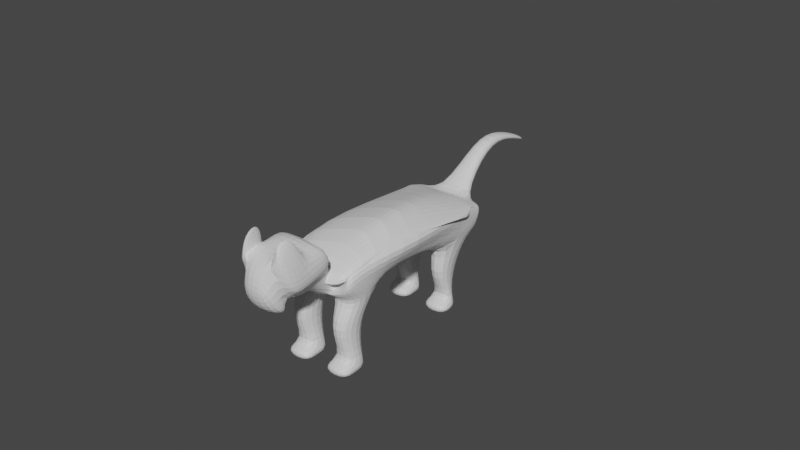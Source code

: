 # Source: shitcat.blend  (saved by Blender 3.4.6; exported with 4.5.12 LTS)
import bpy
from mathutils import Matrix  # noqa: F401  (used for matrix-valued properties, if any)

bpy.ops.wm.read_factory_settings(use_empty=True)
scene = bpy.context.scene
scene.name = 'Scene'

# ---- collections
col_collection = bpy.data.collections.new('Collection'); scene.collection.children.link(col_collection)

# ---- materials (node trees are filled in below, after node groups)
mat_material_007 = bpy.data.materials.new('Material.007')
mat_material_007.alpha_threshold = 0.0
mat_material_007.use_transparent_shadow = False
mat_material_007.roughness = 0.5
mat_material_007.line_color = (0.0, 0.0, 0.0, 1.0)

# ---- material node trees
mat_material_007.use_nodes = True; mat_material_007.node_tree.nodes.clear()
_N = mat_material_007.node_tree.nodes; _L = mat_material_007.node_tree.links
n0 = _N.new('ShaderNodeOutputMaterial'); n0.name = 'Material Output'; n0.location = (300, 300)
n1 = _N.new('ShaderNodeBsdfPrincipled'); n1.name = 'Principled BSDF'; n1.location = (10, 300)
n1.distribution = 'GGX'
n1.subsurface_method = 'RANDOM_WALK_SKIN'
n1.inputs[3].default_value = 1.45
n1.inputs[27].default_value = (0.0, 0.0, 0.0, 1.0)
n1.inputs[28].default_value = 1.0
_L.new(n1.outputs[0], n0.inputs[0])
n0.is_active_output = True

# ---- world
world_world = bpy.data.worlds.new('World'); scene.world = world_world
world_world.use_nodes = True; world_world.node_tree.nodes.clear()
_N = world_world.node_tree.nodes; _L = world_world.node_tree.links
n0 = _N.new('ShaderNodeOutputWorld'); n0.name = 'World Output'; n0.location = (300, 300)
n1 = _N.new('ShaderNodeBackground'); n1.name = 'Background'; n1.location = (10, 300)
n1.inputs[0].default_value = (0.05088, 0.05088, 0.05088, 1.0)
_L.new(n1.outputs[0], n0.inputs[0])
n0.is_active_output = True
world_world.color = (0.05088, 0.05088, 0.05088)
world_world.use_sun_shadow = False
world_world.sun_shadow_jitter_overblur = 0.0

# ---- meshes
me_cube_007 = bpy.data.meshes.new('Cube.007')
me_cube_007.from_pydata([(1.0, 4.821, 1.305), (1.832, 3.622, -0.6788), (1.0, 2.837, 1.359), (1.832, 1.638, -0.625), (-1.0, 4.821, 1.305), (-1.652, 3.622, -0.6788), (-1.0, 2.837, 1.359), (-1.652, 1.638, -0.625), (1.0, 7.121, 2.057), (-1.0, 7.121, 2.057), (1.0, 9.104, 2.003), (-1.0, 9.104, 2.003), (-1.0, 0.8546, -1.035), (-1.0, -1.436, -0.8144), (0.7965, -0.4517, -0.7185), (1.0, -1.436, -0.8144), (4.994, 1.638, -0.625), (4.994, 2.508, -0.8372), (4.994, -1.129, -0.9811), (4.79, -0.4517, -0.7185), (-5.004, 2.469, -0.8428), (-5.004, 1.638, -0.625), (-5.004, -0.1813, -0.784), (-5.004, -1.129, -0.9811), (1.0, 4.95, -1.482), (-0.9997, 4.95, -1.482), (1.0, -0.9358, -2.23), (-0.9997, -0.9358, -2.23), (4.994, -0.9358, -2.23), (3.966, 4.682, -1.409), (-4.1, 4.687, -1.409), (-5.004, -0.9358, -2.23), (0.7965, -14.72, -2.909), (-1.0, -13.41, -3.225), (7.954, -10.99, -2.338), (-5.004, -14.45, -2.974), (1.0, -10.24, -4.511), (-0.9997, -10.24, -4.511), (4.994, -12.06, -3.54), (-5.004, -12.06, -3.54), (2.167, -16.95, -4.371), (-1.865, -16.95, -4.371), (4.994, -20.25, -4.906), (-5.004, -20.25, -4.906), (1.032, -15.68, -5.159), (-0.9664, -15.75, -5.151), (5.023, -15.52, -5.175), (-4.968, -15.91, -5.136), (-1.0, 0.5425, -1.551), (-1.0, -1.441, -1.497), (1.0, 0.5425, -1.551), (1.0, -1.441, -1.497), (8.158, -2.403, -1.194), (4.994, 0.5425, -1.551), (-5.004, 0.5425, -1.551), (-5.004, -1.441, -1.497), (1.602, -16.35, -2.545), (3.602, -16.35, -2.545), (4.994, -17.02, -3.364), (-5.004, -17.02, -3.364), (-1.0, -16.08, -3.467), (1.0, -16.08, -3.467), (4.994, -16.08, -3.467), (-5.004, -16.08, -3.467), (-1.0, -21.56, -5.192), (1.0, -21.25, -4.995), (4.994, -21.25, -4.995), (-5.004, -21.56, -5.192), (-1.0, -19.49, -5.471), (1.0, -19.18, -5.274), (4.994, -19.18, -5.274), (-5.004, -19.49, -5.471), (1.0, 12.91, 2.439), (-1.0, 12.91, 2.439), (1.0, 14.9, 2.386), (-1.0, 14.9, 2.386), (-1.326, 0.2545, -0.803), (1.416, 0.2545, -0.803), (4.994, 0.2545, -0.803), (4.994, 1.681, -0.9361), (-5.004, 1.662, -0.9388), (-5.004, 0.2545, -0.803), (-0.9997, 4.456, -1.423), (1.0, 4.456, -1.423), (4.48, 3.855, -1.508), (-4.552, 3.835, -1.511), (-1.71, 5.718, -2.522), (-1.71, 0.3305, -3.33), (1.691, 0.3305, -3.33), (4.384, 0.3305, -3.33), (-4.019, 5.142, -2.604), (-4.471, 0.3305, -3.33), (1.691, 5.718, -2.522), (3.87, 5.162, -2.602), (-1.71, 7.559, -3.41), (-1.71, 6.402, -3.65), (1.691, 6.402, -3.65), (4.384, 6.402, -3.65), (-4.019, 7.086, -3.517), (-4.471, 6.402, -3.65), (1.691, 7.559, -3.41), (3.87, 7.102, -3.514), (-0.999, 8.954, -3.72), (-0.999, 7.796, -3.96), (1.001, 7.796, -3.96), (4.995, 7.796, -3.96), (-4.551, 8.48, -3.828), (-5.003, 7.796, -3.96), (1.001, 8.954, -3.72), (4.481, 8.496, -3.824), (1.001, 4.229, -4.088), (4.995, 4.229, -4.088), (-0.9991, 4.229, -4.088), (-5.003, 4.229, -4.088), (1.001, 5.624, -4.398), (4.995, 5.624, -4.398), (-0.999, 5.624, -4.398), (-5.003, 5.624, -4.398), (-5.004, -12.46, -4.223), (-0.9997, -12.97, -4.663), (1.0, -12.97, -4.663), (0.7965, -19.85, -4.171), (4.79, -19.85, -4.171), (4.994, -12.46, -4.223), (-5.004, -19.58, -4.236), (-1.0, -18.55, -4.487), (-1.794, -11.24, -5.509), (-1.857, -15.7, -6.192), (1.544, -15.68, -6.193), (4.237, -15.64, -6.194), (-4.618, -15.75, -6.191), (1.606, -11.31, -5.506), (-4.554, -11.12, -5.514), (4.297, -11.44, -5.501), (-1.68, -7.813, -6.363), (-1.698, -9.744, -6.734), (1.701, -9.801, -6.727), (4.393, -9.913, -6.714), (-4.458, -9.632, -6.748), (1.72, -7.869, -6.356), (-4.439, -7.7, -6.376), (4.412, -7.981, -6.342), (-0.9261, -6.49, -6.672), (-0.9448, -8.422, -7.043), (1.054, -8.478, -7.036), (5.047, -8.591, -7.023), (-4.948, -8.309, -7.057), (1.073, -6.546, -6.665), (-4.929, -6.377, -6.685), (5.065, -6.659, -6.651), (0.9928, -11.73, -7.099), (4.985, -11.85, -7.086), (-1.006, -11.68, -7.106), (-5.009, -11.57, -7.12), (1.036, -10.41, -7.408), (5.028, -10.52, -7.395), (-0.9634, -10.36, -7.415), (-4.966, -10.24, -7.429), (-4.552, 3.556, -1.129), (-1.326, 5.166, -1.007), (4.994, 1.74, -1.35), (4.48, 3.595, -1.123), (1.416, 5.166, -1.007), (-5.004, 0.7044, -1.099), (4.994, -12.06, -3.649), (-5.004, -13.3, -3.247), (-1.864, -14.56, -5.126), (2.168, -17.63, -5.463), (4.994, -18.94, -5.145), (-5.004, -18.94, -5.145), (-4.778, 2.749, -1.225), (4.737, 2.768, -1.222), (-5.004, -18.27, -4.475), (4.994, -17.24, -4.726), (2.575, -21.2, -4.551), (-2.273, -21.15, -4.553), (2.168, -18.32, -5.49), (-1.864, -18.32, -5.49), (2.575, -25.83, -5.906), (-2.273, -25.77, -5.908), (2.168, -24.25, -5.978), (-1.864, -24.25, -5.978), (2.167, -26.86, -4.053), (-1.865, -26.86, -4.053), (2.167, -31.49, -5.408), (-1.865, -31.49, -5.408), (3.827, -21.95, -4.519), (3.827, -26.57, -5.875), (3.827, -24.3, -4.16), (3.827, -28.92, -5.515), (-3.557, -26.57, -5.875), (-3.557, -21.95, -4.519), (-3.557, -28.92, -5.515), (-3.557, -24.3, -4.16), (2.572, -27.05, -6.532), (-2.276, -26.99, -6.534), (2.165, -29.91, -6.15), (-1.867, -29.91, -6.15), (2.588, -24.38, -6.033), (-2.26, -24.32, -6.036), (2.585, -24.2, -6.336), (-2.263, -24.14, -6.339), (2.168, -21.27, -5.43), (-1.864, -23.45, -5.38), (2.575, -23.51, -5.228), (-2.273, -23.46, -5.231), (2.167, -29.17, -4.73), (-1.865, -29.17, -4.73), (3.827, -24.26, -5.197), (3.827, -26.61, -4.837), (-3.557, -24.26, -5.197), (-3.557, -26.61, -4.837), (-3.557, -28.92, -5.515), (-1.865, -31.49, -5.408), (-1.865, -29.17, -4.73), (-3.557, -26.61, -4.837), (2.202, -32.28, -4.255), (2.202, -33.13, -4.743), (3.111, -29.72, -4.362), (3.111, -32.03, -5.039), (-2.501, -32.03, -5.039), (-1.83, -33.13, -4.743), (-1.83, -32.28, -4.255), (-2.501, -29.72, -4.362)], [], [(4, 6, 9, 11), (3, 2, 6, 7), (7, 6, 4, 5), (76, 7, 21, 81), (1, 0, 2, 3), (5, 4, 0, 1), (11, 9, 73, 75), (2, 0, 10, 8), (0, 4, 11, 10), (6, 2, 8, 9), (13, 23, 59, 56), (14, 19, 53, 50), (31, 27, 37, 39), (77, 76, 13, 15), (79, 78, 18, 19), (77, 15, 18, 78), (1, 3, 16, 17), (19, 14, 32, 34), (81, 80, 22, 23), (158, 159, 25, 30), (7, 5, 20, 21), (12, 14, 50, 48), (82, 83, 26, 27), (83, 24, 29, 84), (31, 85, 90, 91), (162, 161, 29, 24), (14, 12, 33, 32), (171, 160, 28, 84), (170, 158, 30, 85), (159, 162, 24, 25), (122, 121, 40, 42), (119, 120, 44, 45), (45, 47, 130, 127), (163, 31, 39, 165), (12, 22, 35, 33), (26, 28, 38, 36), (160, 19, 34, 164), (27, 26, 36, 37), (168, 167, 44, 46), (167, 166, 45, 44), (166, 169, 47, 45), (173, 122, 42, 168), (123, 46, 129, 133), (125, 124, 43, 41), (121, 125, 41, 40), (172, 118, 47, 169), (48, 50, 51, 49), (51, 50, 53, 52), (48, 49, 55, 54), (23, 22, 54, 55), (52, 18, 58, 62), (51, 52, 62, 61), (22, 12, 48, 54), (19, 18, 52, 53), (58, 57, 65, 66), (60, 61, 69, 68), (63, 60, 68, 71), (49, 51, 61, 60), (23, 55, 63, 59), (15, 13, 56, 57), (18, 15, 57, 58), (55, 49, 60, 63), (64, 67, 71, 68), (66, 65, 69, 70), (65, 64, 68, 69), (59, 63, 71, 67), (61, 62, 70, 69), (56, 59, 67, 64), (57, 56, 64, 65), (62, 58, 66, 70), (74, 75, 73, 72), (9, 8, 72, 73), (10, 11, 75, 74), (8, 10, 74, 72), (163, 170, 85, 31), (161, 171, 84, 29), (25, 82, 85, 30), (83, 84, 93, 92), (25, 24, 83, 82), (21, 20, 80, 81), (3, 77, 78, 16), (17, 16, 78, 79), (3, 7, 76, 77), (13, 76, 81, 23), (88, 92, 100, 96), (90, 86, 94, 98), (28, 26, 88, 89), (26, 83, 92, 88), (27, 31, 91, 87), (85, 82, 86, 90), (84, 28, 89, 93), (82, 27, 87, 86), (95, 99, 113, 112), (103, 95, 112, 116), (91, 90, 98, 99), (86, 87, 95, 94), (92, 93, 101, 100), (93, 89, 97, 101), (87, 91, 99, 95), (89, 88, 96, 97), (102, 103, 107, 106), (104, 108, 109, 105), (98, 94, 102, 106), (96, 100, 108, 104), (99, 98, 106, 107), (94, 95, 103, 102), (100, 101, 109, 108), (101, 97, 105, 109), (111, 110, 114, 115), (112, 113, 117, 116), (97, 96, 110, 111), (107, 103, 116, 117), (104, 105, 115, 114), (96, 104, 114, 110), (99, 107, 117, 113), (105, 97, 111, 115), (165, 39, 118, 172), (32, 33, 125, 121), (33, 35, 124, 125), (36, 38, 123, 120), (164, 34, 122, 173), (39, 37, 119, 118), (37, 36, 120, 119), (34, 32, 121, 122), (126, 127, 135, 134), (127, 130, 138, 135), (44, 120, 131, 128), (118, 119, 126, 132), (46, 44, 128, 129), (120, 123, 133, 131), (47, 118, 132, 130), (119, 45, 127, 126), (138, 140, 148, 146), (139, 141, 149, 147), (132, 126, 134, 140), (133, 129, 137, 141), (128, 131, 139, 136), (129, 128, 136, 137), (131, 133, 141, 139), (130, 132, 140, 138), (148, 142, 143, 146), (147, 149, 145, 144), (143, 135, 152, 156), (134, 135, 143, 142), (140, 134, 142, 148), (141, 137, 145, 149), (136, 139, 147, 144), (145, 137, 151, 155), (152, 153, 157, 156), (151, 150, 154, 155), (144, 145, 155, 154), (135, 138, 153, 152), (136, 144, 154, 150), (146, 143, 156, 157), (138, 146, 157, 153), (137, 136, 150, 151), (38, 164, 173, 123), (35, 165, 172, 124), (17, 79, 171, 161), (22, 80, 170, 163), (124, 172, 169, 43), (123, 173, 168, 46), (41, 43, 169, 166), (167, 40, 174, 176), (42, 40, 167, 168), (28, 160, 164, 38), (22, 163, 165, 35), (5, 1, 162, 159), (80, 20, 158, 170), (79, 19, 160, 171), (1, 17, 161, 162), (20, 5, 159, 158), (203, 202, 180, 181), (166, 167, 176, 177), (41, 166, 177, 175), (40, 41, 175, 174), (178, 179, 181, 180), (202, 204, 178, 180), (205, 203, 181, 179), (204, 174, 186, 208), (206, 207, 185, 184), (178, 184, 196, 194), (183, 175, 191, 193), (174, 175, 183, 182), (208, 186, 188, 209), (184, 178, 187, 189), (174, 182, 188, 186), (212, 213, 221, 220), (210, 190, 192, 211), (207, 183, 193, 211), (205, 179, 190, 210), (179, 185, 192, 190), (195, 194, 196, 197), (178, 194, 200, 198), (184, 185, 197, 196), (185, 179, 195, 197), (199, 198, 200, 201), (179, 178, 198, 199), (195, 179, 199, 201), (194, 195, 201, 200), (175, 205, 210, 191), (207, 211, 215, 214), (191, 210, 211, 193), (182, 206, 209, 188), (187, 208, 209, 189), (182, 183, 207, 206), (178, 204, 208, 187), (175, 177, 203, 205), (176, 174, 204, 202), (177, 176, 202, 203), (215, 212, 220, 223), (211, 192, 212, 215), (185, 207, 214, 213), (192, 185, 213, 212), (216, 217, 219, 218), (221, 222, 223, 220), (184, 189, 219, 217), (214, 215, 223, 222), (213, 214, 222, 221), (206, 184, 217, 216), (189, 209, 218, 219), (209, 206, 216, 218)])
_uv = me_cube_007.uv_layers.new(name='UVMap')
_uv.uv.foreach_set('vector', [0.625, 0.25, 0.625, 0.0, 0.625, 0.0, 0.625, 0.25, 0.375, 0.75, 0.625, 0.75, 0.625, 1.0, 0.375, 1.0, 0.375, 0.0, 0.625, 0.0, 0.625, 0.25, 0.375, 0.25, 0.375, 1.0, 0.375, 1.0, 0.375, 1.0, 0.375, 1.0, 0.375, 0.5, 0.625, 0.5, 0.625, 0.75, 0.375, 0.75, 0.375, 0.25, 0.625, 0.25, 0.625, 0.5, 0.375, 0.5, 0.625, 0.25, 0.625, 0.0, 0.625, 0.0, 0.625, 0.25, 0.625, 0.75, 0.625, 0.5, 0.625, 0.5, 0.625, 0.75, 0.625, 0.5, 0.625, 0.25, 0.625, 0.25, 0.625, 0.5, 0.625, 1.0, 0.625, 0.75, 0.625, 0.75, 0.625, 1.0, 0.375, 1.0, 0.375, 1.0, 0.375, 1.0, 0.375, 1.0, 0.375, 0.5, 0.375, 0.5, 0.375, 0.5, 0.375, 0.5, 0.375, 0.25, 0.375, 0.25, 0.375, 0.25, 0.375, 0.25, 0.375, 0.75, 0.375, 1.0, 0.375, 1.0, 0.375, 0.75, 0.375, 0.5, 0.375, 0.75, 0.375, 0.75, 0.375, 0.5, 0.375, 0.75, 0.375, 0.75, 0.375, 0.75, 0.375, 0.75, 0.375, 0.5, 0.375, 0.75, 0.375, 0.75, 0.375, 0.5, 0.375, 0.5, 0.375, 0.5, 0.375, 0.5, 0.375, 0.5, 0.375, 0.0, 0.375, 0.25, 0.375, 0.25, 0.375, 0.0, 0.375, 0.25, 0.375, 0.25, 0.375, 0.25, 0.375, 0.25, 0.375, 0.0, 0.375, 0.25, 0.375, 0.25, 0.375, 0.0, 0.125, 0.5, 0.375, 0.5, 0.375, 0.5, 0.125, 0.5, 0.375, 0.25, 0.375, 0.5, 0.375, 0.5, 0.375, 0.25, 0.375, 0.5, 0.375, 0.5, 0.375, 0.5, 0.375, 0.5, 0.375, 0.25, 0.375, 0.25, 0.375, 0.25, 0.375, 0.25, 0.375, 0.5, 0.375, 0.5, 0.375, 0.5, 0.375, 0.5, 0.375, 0.5, 0.125, 0.5, 0.125, 0.5, 0.375, 0.5, 0.375, 0.5, 0.375, 0.5, 0.375, 0.5, 0.375, 0.5, 0.375, 0.25, 0.375, 0.25, 0.375, 0.25, 0.375, 0.25, 0.375, 0.25, 0.375, 0.5, 0.375, 0.5, 0.375, 0.25, 0.375, 0.5, 0.375, 0.5, 0.375, 0.5, 0.375, 0.5, 0.375, 0.25, 0.375, 0.5, 0.375, 0.5, 0.375, 0.25, 0.125, 0.5, 0.125, 0.5, 0.125, 0.5, 0.125, 0.5, 0.375, 0.25, 0.375, 0.25, 0.375, 0.25, 0.375, 0.25, 0.125, 0.5, 0.125, 0.5, 0.125, 0.5, 0.125, 0.5, 0.375, 0.5, 0.375, 0.5, 0.375, 0.5, 0.375, 0.5, 0.375, 0.5, 0.375, 0.5, 0.375, 0.5, 0.375, 0.5, 0.375, 0.25, 0.375, 0.5, 0.375, 0.5, 0.375, 0.25, 0.375, 0.5, 0.375, 0.5, 0.375, 0.5, 0.375, 0.5, 0.375, 0.5, 0.125, 0.5, 0.125, 0.5, 0.375, 0.5, 0.125, 0.5, 0.125, 0.5, 0.125, 0.5, 0.125, 0.5, 0.375, 0.5, 0.375, 0.5, 0.375, 0.5, 0.375, 0.5, 0.375, 0.5, 0.375, 0.5, 0.375, 0.5, 0.375, 0.5, 0.125, 0.5, 0.125, 0.5, 0.125, 0.5, 0.125, 0.5, 0.375, 0.5, 0.125, 0.5, 0.125, 0.5, 0.375, 0.5, 0.375, 0.25, 0.375, 0.25, 0.375, 0.25, 0.375, 0.25, 0.125, 0.5, 0.375, 0.5, 0.375, 0.75, 0.125, 0.75, 0.375, 0.75, 0.375, 0.5, 0.375, 0.5, 0.375, 0.75, 0.125, 0.5, 0.125, 0.75, 0.125, 0.75, 0.125, 0.5, 0.375, 0.0, 0.375, 0.25, 0.375, 0.25, 0.375, 0.0, 0.375, 0.75, 0.375, 0.75, 0.375, 0.75, 0.375, 0.75, 0.375, 0.75, 0.375, 0.75, 0.375, 0.75, 0.375, 0.75, 0.125, 0.5, 0.125, 0.5, 0.125, 0.5, 0.125, 0.5, 0.375, 0.5, 0.375, 0.75, 0.375, 0.75, 0.375, 0.5, 0.375, 0.75, 0.375, 0.75, 0.375, 0.75, 0.375, 0.75, 0.125, 0.75, 0.375, 0.75, 0.375, 0.75, 0.125, 0.75, 0.125, 0.75, 0.125, 0.75, 0.125, 0.75, 0.125, 0.75, 0.125, 0.75, 0.375, 0.75, 0.375, 0.75, 0.125, 0.75, 0.375, 0.0, 0.375, 0.0, 0.375, 0.0, 0.375, 0.0, 0.375, 0.75, 0.375, 1.0, 0.375, 1.0, 0.375, 0.75, 0.375, 0.75, 0.375, 0.75, 0.375, 0.75, 0.375, 0.75, 0.125, 0.75, 0.125, 0.75, 0.125, 0.75, 0.125, 0.75, 0.375, 1.0, 0.375, 1.0, 0.375, 1.0, 0.375, 1.0, 0.375, 0.75, 0.375, 0.75, 0.375, 0.75, 0.375, 0.75, 0.375, 0.75, 0.375, 1.0, 0.375, 1.0, 0.375, 0.75, 0.375, 0.0, 0.375, 0.0, 0.375, 0.0, 0.375, 0.0, 0.375, 0.75, 0.375, 0.75, 0.375, 0.75, 0.375, 0.75, 0.375, 1.0, 0.375, 1.0, 0.375, 1.0, 0.375, 1.0, 0.375, 0.75, 0.375, 1.0, 0.375, 1.0, 0.375, 0.75, 0.375, 0.75, 0.375, 0.75, 0.375, 0.75, 0.375, 0.75, 0.625, 0.5, 0.875, 0.5, 0.875, 0.75, 0.625, 0.75, 0.625, 1.0, 0.625, 0.75, 0.625, 0.75, 0.625, 1.0, 0.625, 0.5, 0.625, 0.25, 0.625, 0.25, 0.625, 0.5, 0.625, 0.75, 0.625, 0.5, 0.625, 0.5, 0.625, 0.75, 0.375, 0.25, 0.375, 0.25, 0.375, 0.25, 0.375, 0.25, 0.375, 0.5, 0.375, 0.5, 0.375, 0.5, 0.375, 0.5, 0.375, 0.25, 0.375, 0.25, 0.375, 0.25, 0.375, 0.25, 0.375, 0.5, 0.375, 0.5, 0.375, 0.5, 0.375, 0.5, 0.375, 0.25, 0.375, 0.5, 0.375, 0.5, 0.375, 0.25, 0.375, 0.0, 0.375, 0.25, 0.375, 0.25, 0.375, 0.0, 0.375, 0.75, 0.375, 0.75, 0.375, 0.75, 0.375, 0.75, 0.375, 0.5, 0.375, 0.75, 0.375, 0.75, 0.375, 0.5, 0.375, 0.75, 0.375, 1.0, 0.375, 1.0, 0.375, 0.75, 0.375, 1.0, 0.375, 1.0, 0.375, 1.0, 0.375, 1.0, 0.375, 0.5, 0.375, 0.5, 0.375, 0.5, 0.375, 0.5, 0.375, 0.25, 0.375, 0.25, 0.375, 0.25, 0.375, 0.25, 0.375, 0.5, 0.375, 0.5, 0.375, 0.5, 0.375, 0.5, 0.375, 0.5, 0.375, 0.5, 0.375, 0.5, 0.375, 0.5, 0.375, 0.25, 0.375, 0.25, 0.375, 0.25, 0.375, 0.25, 0.375, 0.25, 0.375, 0.25, 0.375, 0.25, 0.375, 0.25, 0.375, 0.5, 0.375, 0.5, 0.375, 0.5, 0.375, 0.5, 0.375, 0.25, 0.375, 0.25, 0.375, 0.25, 0.375, 0.25, 0.375, 0.25, 0.375, 0.25, 0.375, 0.25, 0.375, 0.25, 0.375, 0.25, 0.375, 0.25, 0.375, 0.25, 0.375, 0.25, 0.375, 0.25, 0.375, 0.25, 0.375, 0.25, 0.375, 0.25, 0.375, 0.25, 0.375, 0.25, 0.375, 0.25, 0.375, 0.25, 0.375, 0.5, 0.375, 0.5, 0.375, 0.5, 0.375, 0.5, 0.375, 0.5, 0.375, 0.5, 0.375, 0.5, 0.375, 0.5, 0.375, 0.25, 0.375, 0.25, 0.375, 0.25, 0.375, 0.25, 0.375, 0.5, 0.375, 0.5, 0.375, 0.5, 0.375, 0.5, 0.375, 0.25, 0.375, 0.25, 0.375, 0.25, 0.375, 0.25, 0.375, 0.5, 0.375, 0.5, 0.375, 0.5, 0.375, 0.5, 0.375, 0.25, 0.375, 0.25, 0.375, 0.25, 0.375, 0.25, 0.375, 0.5, 0.375, 0.5, 0.375, 0.5, 0.375, 0.5, 0.375, 0.25, 0.375, 0.25, 0.375, 0.25, 0.375, 0.25, 0.375, 0.25, 0.375, 0.25, 0.375, 0.25, 0.375, 0.25, 0.375, 0.5, 0.375, 0.5, 0.375, 0.5, 0.375, 0.5, 0.375, 0.5, 0.375, 0.5, 0.375, 0.5, 0.375, 0.5, 0.375, 0.5, 0.375, 0.5, 0.375, 0.5, 0.375, 0.5, 0.375, 0.25, 0.375, 0.25, 0.375, 0.25, 0.375, 0.25, 0.375, 0.5, 0.375, 0.5, 0.375, 0.5, 0.375, 0.5, 0.375, 0.25, 0.375, 0.25, 0.375, 0.25, 0.375, 0.25, 0.375, 0.5, 0.375, 0.5, 0.375, 0.5, 0.375, 0.5, 0.375, 0.5, 0.375, 0.5, 0.375, 0.5, 0.375, 0.5, 0.375, 0.25, 0.375, 0.25, 0.375, 0.25, 0.375, 0.25, 0.375, 0.5, 0.375, 0.5, 0.375, 0.5, 0.375, 0.5, 0.375, 0.25, 0.375, 0.25, 0.375, 0.25, 0.375, 0.25, 0.375, 0.5, 0.125, 0.5, 0.125, 0.5, 0.375, 0.5, 0.125, 0.5, 0.125, 0.5, 0.125, 0.5, 0.125, 0.5, 0.375, 0.5, 0.375, 0.5, 0.375, 0.5, 0.375, 0.5, 0.375, 0.5, 0.375, 0.5, 0.375, 0.5, 0.375, 0.5, 0.375, 0.25, 0.375, 0.25, 0.375, 0.25, 0.375, 0.25, 0.375, 0.25, 0.375, 0.5, 0.375, 0.5, 0.375, 0.25, 0.375, 0.5, 0.375, 0.5, 0.375, 0.5, 0.375, 0.5, 0.375, 0.25, 0.375, 0.25, 0.375, 0.25, 0.375, 0.25, 0.125, 0.5, 0.125, 0.5, 0.125, 0.5, 0.125, 0.5, 0.375, 0.5, 0.375, 0.5, 0.375, 0.5, 0.375, 0.5, 0.375, 0.25, 0.375, 0.25, 0.375, 0.25, 0.375, 0.25, 0.375, 0.5, 0.375, 0.5, 0.375, 0.5, 0.375, 0.5, 0.375, 0.5, 0.375, 0.5, 0.375, 0.5, 0.375, 0.5, 0.375, 0.25, 0.375, 0.25, 0.375, 0.25, 0.375, 0.25, 0.375, 0.25, 0.375, 0.25, 0.375, 0.25, 0.375, 0.25, 0.375, 0.25, 0.375, 0.25, 0.375, 0.25, 0.375, 0.25, 0.375, 0.5, 0.375, 0.5, 0.375, 0.5, 0.375, 0.5, 0.375, 0.25, 0.375, 0.25, 0.375, 0.25, 0.375, 0.25, 0.375, 0.5, 0.375, 0.5, 0.375, 0.5, 0.375, 0.5, 0.375, 0.5, 0.375, 0.5, 0.375, 0.5, 0.375, 0.5, 0.375, 0.5, 0.375, 0.5, 0.375, 0.5, 0.375, 0.5, 0.375, 0.5, 0.375, 0.5, 0.375, 0.5, 0.375, 0.5, 0.375, 0.25, 0.375, 0.25, 0.375, 0.25, 0.375, 0.25, 0.375, 0.25, 0.375, 0.25, 0.375, 0.25, 0.375, 0.25, 0.375, 0.5, 0.375, 0.5, 0.375, 0.5, 0.375, 0.5, 0.375, 0.25, 0.375, 0.25, 0.375, 0.25, 0.375, 0.25, 0.375, 0.25, 0.375, 0.25, 0.375, 0.25, 0.375, 0.25, 0.375, 0.25, 0.375, 0.25, 0.375, 0.25, 0.375, 0.25, 0.375, 0.5, 0.375, 0.5, 0.375, 0.5, 0.375, 0.5, 0.375, 0.5, 0.375, 0.5, 0.375, 0.5, 0.375, 0.5, 0.375, 0.5, 0.375, 0.5, 0.375, 0.5, 0.375, 0.5, 0.125, 0.5, 0.125, 0.5, 0.125, 0.5, 0.125, 0.5, 0.375, 0.5, 0.375, 0.5, 0.375, 0.5, 0.375, 0.5, 0.375, 0.5, 0.375, 0.5, 0.375, 0.5, 0.375, 0.5, 0.125, 0.5, 0.125, 0.5, 0.125, 0.5, 0.125, 0.5, 0.375, 0.5, 0.375, 0.5, 0.375, 0.5, 0.375, 0.5, 0.375, 0.25, 0.375, 0.25, 0.375, 0.25, 0.375, 0.25, 0.375, 0.25, 0.375, 0.25, 0.375, 0.25, 0.375, 0.25, 0.375, 0.5, 0.375, 0.5, 0.375, 0.5, 0.375, 0.5, 0.375, 0.5, 0.375, 0.5, 0.375, 0.5, 0.375, 0.5, 0.375, 0.25, 0.375, 0.25, 0.375, 0.25, 0.375, 0.25, 0.375, 0.5, 0.375, 0.5, 0.375, 0.5, 0.375, 0.5, 0.375, 0.25, 0.375, 0.25, 0.375, 0.25, 0.375, 0.25, 0.375, 0.25, 0.375, 0.25, 0.375, 0.25, 0.375, 0.25, 0.375, 0.5, 0.375, 0.5, 0.375, 0.5, 0.375, 0.5, 0.125, 0.5, 0.125, 0.5, 0.125, 0.5, 0.125, 0.5, 0.375, 0.5, 0.375, 0.5, 0.375, 0.5, 0.375, 0.5, 0.375, 0.5, 0.375, 0.5, 0.375, 0.5, 0.375, 0.5, 0.375, 0.5, 0.375, 0.5, 0.375, 0.5, 0.375, 0.5, 0.375, 0.25, 0.375, 0.25, 0.375, 0.25, 0.375, 0.25, 0.375, 0.25, 0.375, 0.5, 0.375, 0.5, 0.375, 0.25, 0.375, 0.25, 0.375, 0.25, 0.375, 0.25, 0.375, 0.25, 0.375, 0.5, 0.375, 0.5, 0.375, 0.5, 0.375, 0.5, 0.375, 0.5, 0.375, 0.5, 0.375, 0.5, 0.375, 0.5, 0.375, 0.25, 0.375, 0.25, 0.375, 0.25, 0.375, 0.25, 0.125, 0.5, 0.375, 0.5, 0.375, 0.5, 0.125, 0.5, 0.125, 0.5, 0.375, 0.5, 0.375, 0.5, 0.125, 0.5, 0.125, 0.5, 0.125, 0.5, 0.125, 0.5, 0.125, 0.5, 0.375, 0.5, 0.125, 0.5, 0.125, 0.5, 0.375, 0.5, 0.375, 0.5, 0.125, 0.5, 0.125, 0.5, 0.375, 0.5, 0.375, 0.5, 0.375, 0.5, 0.375, 0.5, 0.375, 0.5, 0.125, 0.5, 0.125, 0.5, 0.125, 0.5, 0.125, 0.5, 0.375, 0.5, 0.375, 0.5, 0.375, 0.5, 0.375, 0.5, 0.375, 0.5, 0.125, 0.5, 0.125, 0.5, 0.375, 0.5, 0.375, 0.5, 0.375, 0.5, 0.375, 0.5, 0.375, 0.5, 0.125, 0.5, 0.125, 0.5, 0.125, 0.5, 0.125, 0.5, 0.375, 0.5, 0.125, 0.5, 0.125, 0.5, 0.375, 0.5, 0.375, 0.5, 0.375, 0.5, 0.375, 0.5, 0.375, 0.5, 0.375, 0.5, 0.375, 0.5, 0.375, 0.5, 0.375, 0.5, 0.375, 0.5, 0.375, 0.5, 0.375, 0.5, 0.375, 0.5, 0.125, 0.5, 0.125, 0.5, 0.125, 0.5, 0.125, 0.5, 0.125, 0.5, 0.125, 0.5, 0.125, 0.5, 0.125, 0.5, 0.125, 0.5, 0.125, 0.5, 0.125, 0.5, 0.125, 0.5, 0.125, 0.5, 0.125, 0.5, 0.125, 0.5, 0.125, 0.5, 0.125, 0.5, 0.125, 0.5, 0.125, 0.5, 0.125, 0.5, 0.125, 0.5, 0.375, 0.5, 0.375, 0.5, 0.125, 0.5, 0.375, 0.5, 0.375, 0.5, 0.375, 0.5, 0.375, 0.5, 0.375, 0.5, 0.125, 0.5, 0.125, 0.5, 0.375, 0.5, 0.125, 0.5, 0.125, 0.5, 0.125, 0.5, 0.125, 0.5, 0.125, 0.5, 0.375, 0.5, 0.375, 0.5, 0.125, 0.5, 0.125, 0.5, 0.375, 0.5, 0.375, 0.5, 0.125, 0.5, 0.125, 0.5, 0.125, 0.5, 0.125, 0.5, 0.125, 0.5, 0.375, 0.5, 0.125, 0.5, 0.125, 0.5, 0.375, 0.5, 0.125, 0.5, 0.125, 0.5, 0.125, 0.5, 0.125, 0.5, 0.125, 0.5, 0.125, 0.5, 0.125, 0.5, 0.125, 0.5, 0.125, 0.5, 0.125, 0.5, 0.125, 0.5, 0.125, 0.5, 0.375, 0.5, 0.375, 0.5, 0.375, 0.5, 0.375, 0.5, 0.375, 0.5, 0.375, 0.5, 0.375, 0.5, 0.375, 0.5, 0.375, 0.5, 0.125, 0.5, 0.125, 0.5, 0.375, 0.5, 0.375, 0.5, 0.375, 0.5, 0.375, 0.5, 0.375, 0.5, 0.125, 0.5, 0.125, 0.5, 0.125, 0.5, 0.125, 0.5, 0.375, 0.5, 0.375, 0.5, 0.375, 0.5, 0.375, 0.5, 0.125, 0.5, 0.375, 0.5, 0.375, 0.5, 0.125, 0.5, 0.125, 0.5, 0.125, 0.5, 0.125, 0.5, 0.125, 0.5, 0.125, 0.5, 0.125, 0.5, 0.125, 0.5, 0.125, 0.5, 0.125, 0.5, 0.125, 0.5, 0.125, 0.5, 0.125, 0.5, 0.125, 0.5, 0.125, 0.5, 0.125, 0.5, 0.125, 0.5, 0.375, 0.5, 0.375, 0.5, 0.375, 0.5, 0.375, 0.5, 0.125, 0.5, 0.125, 0.5, 0.125, 0.5, 0.125, 0.5, 0.375, 0.5, 0.375, 0.5, 0.375, 0.5, 0.375, 0.5, 0.125, 0.5, 0.125, 0.5, 0.125, 0.5, 0.125, 0.5, 0.125, 0.5, 0.125, 0.5, 0.125, 0.5, 0.125, 0.5, 0.375, 0.5, 0.375, 0.5, 0.375, 0.5, 0.375, 0.5, 0.375, 0.5, 0.375, 0.5, 0.375, 0.5, 0.375, 0.5, 0.375, 0.5, 0.375, 0.5, 0.375, 0.5, 0.375, 0.5])
me_cube_007.materials.append(mat_material_007)
me_cube_007.use_mirror_vertex_groups = False
me_cube_007.update()

# ---- objects
ob_cube_007 = bpy.data.objects.new('Cube.007', me_cube_007)

# ---- transforms, parenting, visibility, modifiers, constraints
ob_cube_007.location = (-0.04596, 3.786, 2.932)
ob_cube_007.rotation_euler = (-0.7187, -0.0, 0.0)
ob_cube_007.scale = (0.2516, 0.2119, 1.0)
ob_cube_007.lock_rotations_4d = False
ob_cube_007.empty_display_type = 'ARROWS'
ob_cube_007.lineart.crease_threshold = 0.0
_m = ob_cube_007.modifiers.new('Subdivision', 'SUBSURF')

# ---- collection membership
col_collection.objects.link(ob_cube_007)

# ---- scene / render settings (as saved in the file)
scene.frame_start = 1; scene.frame_end = 250; scene.frame_set(1)
scene.render.engine = 'BLENDER_EEVEE_NEXT'
scene.cycles.sampling_pattern = 'TABULATED_SOBOL'
scene.cycles.use_light_tree = False
scene.view_settings.view_transform = 'Filmic'
bpy.context.view_layer.update()

# ---- added for rendering (the .blend has no active camera and no usable light): camera, sun
cam_auto = bpy.data.cameras.new('AutoCamera')
cam_auto.lens = 50.0
cam_auto.sensor_width = 36.0
cam_auto.clip_end = 1000.0
ob_auto_camera = bpy.data.objects.new('AutoCamera', cam_auto)
scene.collection.objects.link(ob_auto_camera)
ob_auto_camera.location = (19.1053, -21.8164, 17.33)
ob_auto_camera.rotation_euler = (1.09748, -7.21219e-08, 0.694738)
scene.camera = ob_auto_camera
light_auto_sun = bpy.data.lights.new('AutoSun', 'SUN')
light_auto_sun.energy = 3.0
light_auto_sun.angle = 0.0523599
ob_auto_sun = bpy.data.objects.new('AutoSun', light_auto_sun)
scene.collection.objects.link(ob_auto_sun)
ob_auto_sun.rotation_euler = (0.872665, 0.174533, 0.523599)
bpy.context.view_layer.update()
